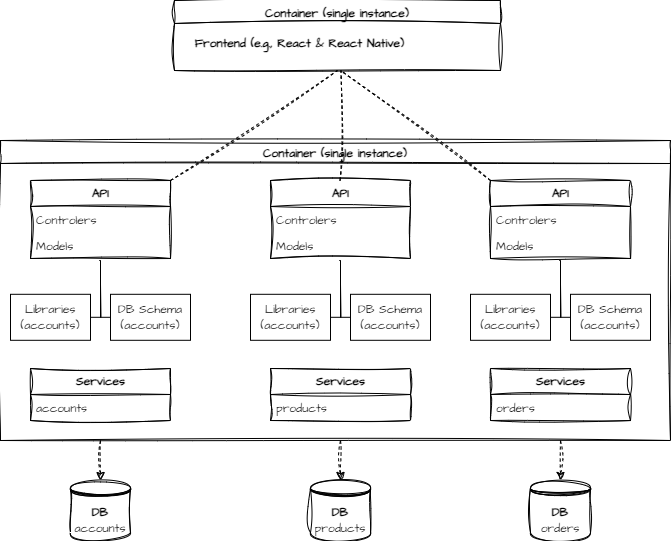

The diagram above was exported from draw.io. Its source (the exported page's mxGraphModel, read from the mxfile embedded in the PNG):
<mxGraphModel dx="1036" dy="654" grid="1" gridSize="10" guides="1" tooltips="1" connect="1" arrows="1" fold="1" page="1" pageScale="1" pageWidth="827" pageHeight="1169" math="0" shadow="0">
  <root>
    <mxCell id="0" />
    <mxCell id="1" parent="0" />
    <mxCell id="-8HWN1AUEytgHQln095R-4" value="Container (single instance)" style="swimlane;sketch=1;curveFitting=1;jiggle=2;fontFamily=Architects Daughter;startSize=23;fontSource=https%3A%2F%2Ffonts.googleapis.com%2Fcss%3Ffamily%3DArchitects%2BDaughter;" parent="1" vertex="1">
      <mxGeometry x="30" y="520" width="670" height="300" as="geometry" />
    </mxCell>
    <mxCell id="-8HWN1AUEytgHQln095R-10" value="&lt;font data-font-src=&quot;https://fonts.googleapis.com/css?family=Architects+Daughter&quot; face=&quot;Architects Daughter&quot;&gt;&lt;b&gt;Services&lt;/b&gt;&lt;/font&gt;" style="swimlane;fontStyle=0;childLayout=stackLayout;horizontal=1;startSize=26;fillColor=none;horizontalStack=0;resizeParent=1;resizeParentMax=0;resizeLast=0;collapsible=1;marginBottom=0;html=1;sketch=1;curveFitting=1;jiggle=2;" parent="-8HWN1AUEytgHQln095R-4" vertex="1">
      <mxGeometry x="30" y="228" width="140" height="52" as="geometry" />
    </mxCell>
    <mxCell id="-8HWN1AUEytgHQln095R-11" value="&lt;font data-font-src=&quot;https://fonts.googleapis.com/css?family=Architects+Daughter&quot; face=&quot;Architects Daughter&quot;&gt;accounts&lt;/font&gt;" style="text;strokeColor=none;fillColor=none;align=left;verticalAlign=top;spacingLeft=4;spacingRight=4;overflow=hidden;rotatable=0;points=[[0,0.5],[1,0.5]];portConstraint=eastwest;whiteSpace=wrap;html=1;" parent="-8HWN1AUEytgHQln095R-10" vertex="1">
      <mxGeometry y="26" width="140" height="26" as="geometry" />
    </mxCell>
    <mxCell id="-8HWN1AUEytgHQln095R-20" value="&lt;font data-font-src=&quot;https://fonts.googleapis.com/css?family=Architects+Daughter&quot; face=&quot;Architects Daughter&quot;&gt;&lt;b&gt;API&lt;/b&gt;&lt;/font&gt;" style="swimlane;fontStyle=0;childLayout=stackLayout;horizontal=1;startSize=26;fillColor=none;horizontalStack=0;resizeParent=1;resizeParentMax=0;resizeLast=0;collapsible=1;marginBottom=0;html=1;sketch=1;curveFitting=1;jiggle=2;" parent="-8HWN1AUEytgHQln095R-4" vertex="1">
      <mxGeometry x="30" y="40" width="140" height="78" as="geometry" />
    </mxCell>
    <mxCell id="-8HWN1AUEytgHQln095R-22" value="&lt;font data-font-src=&quot;https://fonts.googleapis.com/css?family=Architects+Daughter&quot; face=&quot;Architects Daughter&quot;&gt;Controlers&lt;/font&gt;" style="text;strokeColor=none;fillColor=none;align=left;verticalAlign=top;spacingLeft=4;spacingRight=4;overflow=hidden;rotatable=0;points=[[0,0.5],[1,0.5]];portConstraint=eastwest;whiteSpace=wrap;html=1;" parent="-8HWN1AUEytgHQln095R-20" vertex="1">
      <mxGeometry y="26" width="140" height="26" as="geometry" />
    </mxCell>
    <mxCell id="-8HWN1AUEytgHQln095R-23" value="&lt;font data-font-src=&quot;https://fonts.googleapis.com/css?family=Architects+Daughter&quot; face=&quot;Architects Daughter&quot;&gt;Models&lt;/font&gt;" style="text;strokeColor=none;fillColor=none;align=left;verticalAlign=top;spacingLeft=4;spacingRight=4;overflow=hidden;rotatable=0;points=[[0,0.5],[1,0.5]];portConstraint=eastwest;whiteSpace=wrap;html=1;" parent="-8HWN1AUEytgHQln095R-20" vertex="1">
      <mxGeometry y="52" width="140" height="26" as="geometry" />
    </mxCell>
    <mxCell id="-8HWN1AUEytgHQln095R-24" value="" style="edgeStyle=orthogonalEdgeStyle;sourcePerimeterSpacing=0;targetPerimeterSpacing=0;startArrow=none;endArrow=none;rounded=0;targetPortConstraint=eastwest;sourcePortConstraint=northsouth;curved=0;rounded=0;" parent="-8HWN1AUEytgHQln095R-4" target="-8HWN1AUEytgHQln095R-26" edge="1">
      <mxGeometry relative="1" as="geometry">
        <mxPoint x="100" y="144" as="sourcePoint" />
      </mxGeometry>
    </mxCell>
    <mxCell id="-8HWN1AUEytgHQln095R-25" value="" style="edgeStyle=orthogonalEdgeStyle;sourcePerimeterSpacing=0;targetPerimeterSpacing=0;startArrow=none;endArrow=none;rounded=0;targetPortConstraint=eastwest;sourcePortConstraint=northsouth;curved=0;rounded=0;" parent="-8HWN1AUEytgHQln095R-4" edge="1">
      <mxGeometry relative="1" as="geometry">
        <mxPoint x="100" y="120" as="sourcePoint" />
        <mxPoint x="110" y="176.79999999999995" as="targetPoint" />
        <Array as="points">
          <mxPoint x="99" y="120" />
          <mxPoint x="100" y="120" />
          <mxPoint x="100" y="177" />
        </Array>
      </mxGeometry>
    </mxCell>
    <mxCell id="-8HWN1AUEytgHQln095R-26" value="&lt;font data-font-src=&quot;https://fonts.googleapis.com/css?family=Architects+Daughter&quot; face=&quot;Architects Daughter&quot;&gt;Libraries&lt;br&gt;(accounts)&lt;br&gt;&lt;/font&gt;" style="whiteSpace=wrap;html=1;align=center;verticalAlign=middle;treeFolding=1;treeMoving=1;" parent="-8HWN1AUEytgHQln095R-4" vertex="1">
      <mxGeometry x="10" y="153.8" width="80" height="46" as="geometry" />
    </mxCell>
    <mxCell id="-8HWN1AUEytgHQln095R-27" value="&lt;font data-font-src=&quot;https://fonts.googleapis.com/css?family=Architects+Daughter&quot; face=&quot;Architects Daughter&quot;&gt;DB Schema&lt;br&gt;(accounts)&lt;br&gt;&lt;/font&gt;" style="whiteSpace=wrap;html=1;align=center;verticalAlign=middle;treeFolding=1;treeMoving=1;" parent="-8HWN1AUEytgHQln095R-4" vertex="1">
      <mxGeometry x="110" y="153.8" width="80" height="46" as="geometry" />
    </mxCell>
    <mxCell id="nvzTRVgqq8Lr9meVyyNI-186" value="&lt;font data-font-src=&quot;https://fonts.googleapis.com/css?family=Architects+Daughter&quot; face=&quot;Architects Daughter&quot;&gt;&lt;b&gt;Services&lt;/b&gt;&lt;/font&gt;" style="swimlane;fontStyle=0;childLayout=stackLayout;horizontal=1;startSize=26;fillColor=none;horizontalStack=0;resizeParent=1;resizeParentMax=0;resizeLast=0;collapsible=1;marginBottom=0;html=1;sketch=1;curveFitting=1;jiggle=2;" vertex="1" parent="-8HWN1AUEytgHQln095R-4">
      <mxGeometry x="490" y="228" width="140" height="52" as="geometry" />
    </mxCell>
    <mxCell id="nvzTRVgqq8Lr9meVyyNI-187" value="&lt;font data-font-src=&quot;https://fonts.googleapis.com/css?family=Architects+Daughter&quot; face=&quot;Architects Daughter&quot;&gt;orders&lt;/font&gt;" style="text;strokeColor=none;fillColor=none;align=left;verticalAlign=top;spacingLeft=4;spacingRight=4;overflow=hidden;rotatable=0;points=[[0,0.5],[1,0.5]];portConstraint=eastwest;whiteSpace=wrap;html=1;" vertex="1" parent="nvzTRVgqq8Lr9meVyyNI-186">
      <mxGeometry y="26" width="140" height="26" as="geometry" />
    </mxCell>
    <mxCell id="nvzTRVgqq8Lr9meVyyNI-188" value="&lt;font data-font-src=&quot;https://fonts.googleapis.com/css?family=Architects+Daughter&quot; face=&quot;Architects Daughter&quot;&gt;&lt;b&gt;API&lt;/b&gt;&lt;/font&gt;" style="swimlane;fontStyle=0;childLayout=stackLayout;horizontal=1;startSize=26;fillColor=none;horizontalStack=0;resizeParent=1;resizeParentMax=0;resizeLast=0;collapsible=1;marginBottom=0;html=1;sketch=1;curveFitting=1;jiggle=2;" vertex="1" parent="-8HWN1AUEytgHQln095R-4">
      <mxGeometry x="490" y="40" width="140" height="78" as="geometry" />
    </mxCell>
    <mxCell id="nvzTRVgqq8Lr9meVyyNI-189" value="&lt;font data-font-src=&quot;https://fonts.googleapis.com/css?family=Architects+Daughter&quot; face=&quot;Architects Daughter&quot;&gt;Controlers&lt;/font&gt;" style="text;strokeColor=none;fillColor=none;align=left;verticalAlign=top;spacingLeft=4;spacingRight=4;overflow=hidden;rotatable=0;points=[[0,0.5],[1,0.5]];portConstraint=eastwest;whiteSpace=wrap;html=1;" vertex="1" parent="nvzTRVgqq8Lr9meVyyNI-188">
      <mxGeometry y="26" width="140" height="26" as="geometry" />
    </mxCell>
    <mxCell id="nvzTRVgqq8Lr9meVyyNI-190" value="&lt;font data-font-src=&quot;https://fonts.googleapis.com/css?family=Architects+Daughter&quot; face=&quot;Architects Daughter&quot;&gt;Models&lt;/font&gt;" style="text;strokeColor=none;fillColor=none;align=left;verticalAlign=top;spacingLeft=4;spacingRight=4;overflow=hidden;rotatable=0;points=[[0,0.5],[1,0.5]];portConstraint=eastwest;whiteSpace=wrap;html=1;" vertex="1" parent="nvzTRVgqq8Lr9meVyyNI-188">
      <mxGeometry y="52" width="140" height="26" as="geometry" />
    </mxCell>
    <mxCell id="nvzTRVgqq8Lr9meVyyNI-191" value="" style="edgeStyle=orthogonalEdgeStyle;sourcePerimeterSpacing=0;targetPerimeterSpacing=0;startArrow=none;endArrow=none;rounded=0;targetPortConstraint=eastwest;sourcePortConstraint=northsouth;curved=0;rounded=0;" edge="1" parent="-8HWN1AUEytgHQln095R-4" target="nvzTRVgqq8Lr9meVyyNI-193">
      <mxGeometry relative="1" as="geometry">
        <mxPoint x="560" y="144" as="sourcePoint" />
      </mxGeometry>
    </mxCell>
    <mxCell id="nvzTRVgqq8Lr9meVyyNI-192" value="" style="edgeStyle=orthogonalEdgeStyle;sourcePerimeterSpacing=0;targetPerimeterSpacing=0;startArrow=none;endArrow=none;rounded=0;targetPortConstraint=eastwest;sourcePortConstraint=northsouth;curved=0;rounded=0;" edge="1" parent="-8HWN1AUEytgHQln095R-4">
      <mxGeometry relative="1" as="geometry">
        <mxPoint x="560" y="120" as="sourcePoint" />
        <mxPoint x="570" y="176.79999999999995" as="targetPoint" />
        <Array as="points">
          <mxPoint x="559" y="120" />
          <mxPoint x="560" y="120" />
          <mxPoint x="560" y="177" />
        </Array>
      </mxGeometry>
    </mxCell>
    <mxCell id="nvzTRVgqq8Lr9meVyyNI-193" value="&lt;font data-font-src=&quot;https://fonts.googleapis.com/css?family=Architects+Daughter&quot; face=&quot;Architects Daughter&quot;&gt;Libraries&lt;br&gt;(accounts)&lt;br&gt;&lt;/font&gt;" style="whiteSpace=wrap;html=1;align=center;verticalAlign=middle;treeFolding=1;treeMoving=1;" vertex="1" parent="-8HWN1AUEytgHQln095R-4">
      <mxGeometry x="470" y="153.79999999999995" width="80" height="46" as="geometry" />
    </mxCell>
    <mxCell id="nvzTRVgqq8Lr9meVyyNI-194" value="&lt;font data-font-src=&quot;https://fonts.googleapis.com/css?family=Architects+Daughter&quot; face=&quot;Architects Daughter&quot;&gt;DB Schema&lt;br&gt;(accounts)&lt;br&gt;&lt;/font&gt;" style="whiteSpace=wrap;html=1;align=center;verticalAlign=middle;treeFolding=1;treeMoving=1;" vertex="1" parent="-8HWN1AUEytgHQln095R-4">
      <mxGeometry x="570" y="153.79999999999995" width="80" height="46" as="geometry" />
    </mxCell>
    <mxCell id="-8HWN1AUEytgHQln095R-9" style="rounded=1;orthogonalLoop=1;jettySize=auto;html=1;entryX=0.5;entryY=0;entryDx=0;entryDy=0;dashed=1;sketch=1;curveFitting=1;jiggle=2;" parent="1" target="-8HWN1AUEytgHQln095R-3" edge="1">
      <mxGeometry relative="1" as="geometry">
        <mxPoint x="130" y="820" as="sourcePoint" />
      </mxGeometry>
    </mxCell>
    <mxCell id="-8HWN1AUEytgHQln095R-3" value="&lt;font data-font-src=&quot;https://fonts.googleapis.com/css?family=Architects+Daughter&quot; face=&quot;Architects Daughter&quot;&gt;&lt;b&gt;DB&lt;/b&gt;&lt;br&gt;accounts&lt;br&gt;&lt;/font&gt;" style="shape=datastore;whiteSpace=wrap;html=1;sketch=1;curveFitting=1;jiggle=2;" parent="1" vertex="1">
      <mxGeometry x="100" y="860" width="60" height="60" as="geometry" />
    </mxCell>
    <mxCell id="nvzTRVgqq8Lr9meVyyNI-118" style="rounded=1;orthogonalLoop=1;jettySize=auto;html=1;entryX=0.5;entryY=0;entryDx=0;entryDy=0;dashed=1;sketch=1;curveFitting=1;jiggle=2;exitX=0.5;exitY=1;exitDx=0;exitDy=0;" edge="1" parent="1" target="nvzTRVgqq8Lr9meVyyNI-119">
      <mxGeometry relative="1" as="geometry">
        <mxPoint x="370" y="820" as="sourcePoint" />
      </mxGeometry>
    </mxCell>
    <mxCell id="nvzTRVgqq8Lr9meVyyNI-119" value="&lt;font data-font-src=&quot;https://fonts.googleapis.com/css?family=Architects+Daughter&quot; face=&quot;Architects Daughter&quot;&gt;&lt;b&gt;DB&lt;/b&gt;&lt;br&gt;products&lt;br&gt;&lt;/font&gt;" style="shape=datastore;whiteSpace=wrap;html=1;sketch=1;curveFitting=1;jiggle=2;" vertex="1" parent="1">
      <mxGeometry x="340" y="860" width="60" height="60" as="geometry" />
    </mxCell>
    <mxCell id="nvzTRVgqq8Lr9meVyyNI-130" style="rounded=1;orthogonalLoop=1;jettySize=auto;html=1;entryX=0.5;entryY=0;entryDx=0;entryDy=0;dashed=1;sketch=1;curveFitting=1;jiggle=2;exitX=0.5;exitY=1;exitDx=0;exitDy=0;" edge="1" parent="1" target="nvzTRVgqq8Lr9meVyyNI-131">
      <mxGeometry relative="1" as="geometry">
        <mxPoint x="590" y="820" as="sourcePoint" />
      </mxGeometry>
    </mxCell>
    <mxCell id="nvzTRVgqq8Lr9meVyyNI-131" value="&lt;font face=&quot;Architects Daughter&quot;&gt;&lt;b&gt;DB&lt;/b&gt;&lt;br&gt;orders&lt;br&gt;&lt;/font&gt;" style="shape=datastore;whiteSpace=wrap;html=1;sketch=1;curveFitting=1;jiggle=2;" vertex="1" parent="1">
      <mxGeometry x="560" y="860" width="60" height="60" as="geometry" />
    </mxCell>
    <mxCell id="nvzTRVgqq8Lr9meVyyNI-135" value="Container (single instance)" style="swimlane;sketch=1;hachureGap=4;jiggle=2;curveFitting=1;fontFamily=Architects Daughter;fontSource=https%3A%2F%2Ffonts.googleapis.com%2Fcss%3Ffamily%3DArchitects%2BDaughter;fontSize=12;startSize=23;" vertex="1" parent="1">
      <mxGeometry x="204" y="380" width="326" height="70" as="geometry" />
    </mxCell>
    <mxCell id="nvzTRVgqq8Lr9meVyyNI-136" value="&lt;font style=&quot;font-size: 12px;&quot;&gt;&lt;b&gt;Frontend (e.g., React &amp;amp; React Native)&lt;/b&gt;&lt;/font&gt;" style="text;html=1;align=center;verticalAlign=middle;resizable=0;points=[];autosize=1;strokeColor=none;fillColor=none;fontSize=20;fontFamily=Architects Daughter;" vertex="1" parent="nvzTRVgqq8Lr9meVyyNI-135">
      <mxGeometry x="10" y="20" width="230" height="40" as="geometry" />
    </mxCell>
    <mxCell id="nvzTRVgqq8Lr9meVyyNI-150" value="" style="endArrow=none;dashed=1;html=1;rounded=0;sketch=1;hachureGap=4;jiggle=2;curveFitting=1;fontFamily=Architects Daughter;fontSource=https%3A%2F%2Ffonts.googleapis.com%2Fcss%3Ffamily%3DArchitects%2BDaughter;fontSize=16;exitX=1;exitY=0;exitDx=0;exitDy=0;entryX=0.5;entryY=1;entryDx=0;entryDy=0;" edge="1" parent="1" source="-8HWN1AUEytgHQln095R-20" target="nvzTRVgqq8Lr9meVyyNI-135">
      <mxGeometry width="50" height="50" relative="1" as="geometry">
        <mxPoint x="390" y="640" as="sourcePoint" />
        <mxPoint x="259.96000000000004" y="449" as="targetPoint" />
      </mxGeometry>
    </mxCell>
    <mxCell id="nvzTRVgqq8Lr9meVyyNI-151" value="" style="endArrow=none;dashed=1;html=1;rounded=0;sketch=1;hachureGap=4;jiggle=2;curveFitting=1;fontFamily=Architects Daughter;fontSource=https%3A%2F%2Ffonts.googleapis.com%2Fcss%3Ffamily%3DArchitects%2BDaughter;fontSize=16;exitX=0.5;exitY=0;exitDx=0;exitDy=0;" edge="1" parent="1">
      <mxGeometry width="50" height="50" relative="1" as="geometry">
        <mxPoint x="369.5" y="560" as="sourcePoint" />
        <mxPoint x="370.5" y="450" as="targetPoint" />
      </mxGeometry>
    </mxCell>
    <mxCell id="nvzTRVgqq8Lr9meVyyNI-152" value="" style="endArrow=none;dashed=1;html=1;rounded=0;sketch=1;hachureGap=4;jiggle=2;curveFitting=1;fontFamily=Architects Daughter;fontSource=https%3A%2F%2Ffonts.googleapis.com%2Fcss%3Ffamily%3DArchitects%2BDaughter;fontSize=16;exitX=0;exitY=0;exitDx=0;exitDy=0;" edge="1" parent="1" source="nvzTRVgqq8Lr9meVyyNI-188">
      <mxGeometry width="50" height="50" relative="1" as="geometry">
        <mxPoint x="530" y="520" as="sourcePoint" />
        <mxPoint x="370" y="450" as="targetPoint" />
      </mxGeometry>
    </mxCell>
    <mxCell id="nvzTRVgqq8Lr9meVyyNI-177" value="&lt;font data-font-src=&quot;https://fonts.googleapis.com/css?family=Architects+Daughter&quot; face=&quot;Architects Daughter&quot;&gt;&lt;b&gt;Services&lt;/b&gt;&lt;/font&gt;" style="swimlane;fontStyle=0;childLayout=stackLayout;horizontal=1;startSize=26;fillColor=none;horizontalStack=0;resizeParent=1;resizeParentMax=0;resizeLast=0;collapsible=1;marginBottom=0;html=1;sketch=1;curveFitting=1;jiggle=2;" vertex="1" parent="1">
      <mxGeometry x="300" y="748" width="140" height="52" as="geometry" />
    </mxCell>
    <mxCell id="nvzTRVgqq8Lr9meVyyNI-178" value="&lt;font data-font-src=&quot;https://fonts.googleapis.com/css?family=Architects+Daughter&quot; face=&quot;Architects Daughter&quot;&gt;products&lt;/font&gt;" style="text;strokeColor=none;fillColor=none;align=left;verticalAlign=top;spacingLeft=4;spacingRight=4;overflow=hidden;rotatable=0;points=[[0,0.5],[1,0.5]];portConstraint=eastwest;whiteSpace=wrap;html=1;" vertex="1" parent="nvzTRVgqq8Lr9meVyyNI-177">
      <mxGeometry y="26" width="140" height="26" as="geometry" />
    </mxCell>
    <mxCell id="nvzTRVgqq8Lr9meVyyNI-179" value="&lt;font data-font-src=&quot;https://fonts.googleapis.com/css?family=Architects+Daughter&quot; face=&quot;Architects Daughter&quot;&gt;&lt;b&gt;API&lt;/b&gt;&lt;/font&gt;" style="swimlane;fontStyle=0;childLayout=stackLayout;horizontal=1;startSize=26;fillColor=none;horizontalStack=0;resizeParent=1;resizeParentMax=0;resizeLast=0;collapsible=1;marginBottom=0;html=1;sketch=1;curveFitting=1;jiggle=2;" vertex="1" parent="1">
      <mxGeometry x="300" y="560" width="140" height="78" as="geometry" />
    </mxCell>
    <mxCell id="nvzTRVgqq8Lr9meVyyNI-180" value="&lt;font data-font-src=&quot;https://fonts.googleapis.com/css?family=Architects+Daughter&quot; face=&quot;Architects Daughter&quot;&gt;Controlers&lt;/font&gt;" style="text;strokeColor=none;fillColor=none;align=left;verticalAlign=top;spacingLeft=4;spacingRight=4;overflow=hidden;rotatable=0;points=[[0,0.5],[1,0.5]];portConstraint=eastwest;whiteSpace=wrap;html=1;" vertex="1" parent="nvzTRVgqq8Lr9meVyyNI-179">
      <mxGeometry y="26" width="140" height="26" as="geometry" />
    </mxCell>
    <mxCell id="nvzTRVgqq8Lr9meVyyNI-181" value="&lt;font data-font-src=&quot;https://fonts.googleapis.com/css?family=Architects+Daughter&quot; face=&quot;Architects Daughter&quot;&gt;Models&lt;/font&gt;" style="text;strokeColor=none;fillColor=none;align=left;verticalAlign=top;spacingLeft=4;spacingRight=4;overflow=hidden;rotatable=0;points=[[0,0.5],[1,0.5]];portConstraint=eastwest;whiteSpace=wrap;html=1;" vertex="1" parent="nvzTRVgqq8Lr9meVyyNI-179">
      <mxGeometry y="52" width="140" height="26" as="geometry" />
    </mxCell>
    <mxCell id="nvzTRVgqq8Lr9meVyyNI-182" value="" style="edgeStyle=orthogonalEdgeStyle;sourcePerimeterSpacing=0;targetPerimeterSpacing=0;startArrow=none;endArrow=none;rounded=0;targetPortConstraint=eastwest;sourcePortConstraint=northsouth;curved=0;rounded=0;" edge="1" parent="1" target="nvzTRVgqq8Lr9meVyyNI-184">
      <mxGeometry relative="1" as="geometry">
        <mxPoint x="370" y="664" as="sourcePoint" />
      </mxGeometry>
    </mxCell>
    <mxCell id="nvzTRVgqq8Lr9meVyyNI-183" value="" style="edgeStyle=orthogonalEdgeStyle;sourcePerimeterSpacing=0;targetPerimeterSpacing=0;startArrow=none;endArrow=none;rounded=0;targetPortConstraint=eastwest;sourcePortConstraint=northsouth;curved=0;rounded=0;" edge="1" parent="1">
      <mxGeometry relative="1" as="geometry">
        <mxPoint x="370" y="640" as="sourcePoint" />
        <mxPoint x="380" y="696.8" as="targetPoint" />
        <Array as="points">
          <mxPoint x="369" y="640" />
          <mxPoint x="370" y="640" />
          <mxPoint x="370" y="697" />
        </Array>
      </mxGeometry>
    </mxCell>
    <mxCell id="nvzTRVgqq8Lr9meVyyNI-184" value="&lt;font data-font-src=&quot;https://fonts.googleapis.com/css?family=Architects+Daughter&quot; face=&quot;Architects Daughter&quot;&gt;Libraries&lt;br&gt;(accounts)&lt;br&gt;&lt;/font&gt;" style="whiteSpace=wrap;html=1;align=center;verticalAlign=middle;treeFolding=1;treeMoving=1;" vertex="1" parent="1">
      <mxGeometry x="280" y="673.8" width="80" height="46" as="geometry" />
    </mxCell>
    <mxCell id="nvzTRVgqq8Lr9meVyyNI-185" value="&lt;font data-font-src=&quot;https://fonts.googleapis.com/css?family=Architects+Daughter&quot; face=&quot;Architects Daughter&quot;&gt;DB Schema&lt;br&gt;(accounts)&lt;br&gt;&lt;/font&gt;" style="whiteSpace=wrap;html=1;align=center;verticalAlign=middle;treeFolding=1;treeMoving=1;" vertex="1" parent="1">
      <mxGeometry x="380" y="673.8" width="80" height="46" as="geometry" />
    </mxCell>
  </root>
</mxGraphModel>